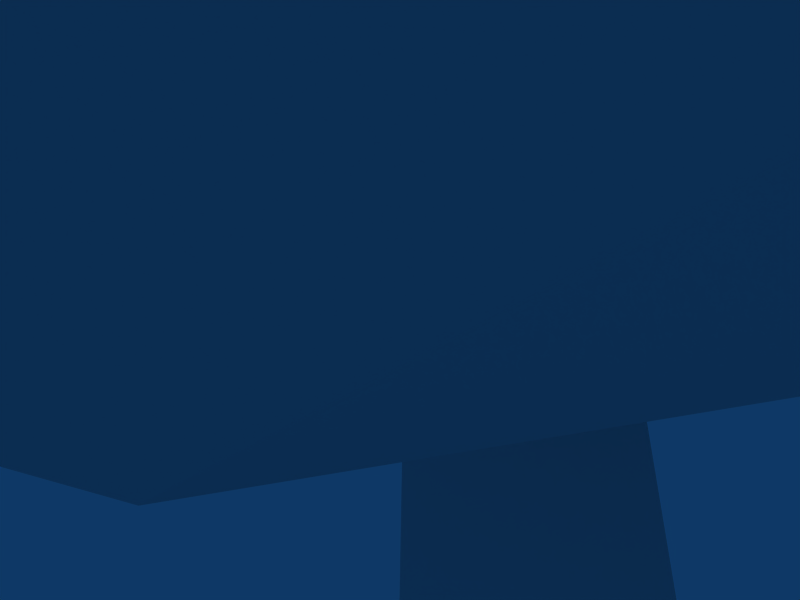 # Source: newprojectiles2.blend  (saved by Blender 2.43.0; exported with 4.5.12 LTS)
import bpy
from mathutils import Matrix  # noqa: F401  (used for matrix-valued properties, if any)

bpy.ops.wm.read_factory_settings(use_empty=True)
scene = bpy.context.scene
scene.name = 'Scene'

# ---- collections
col_collection_1 = bpy.data.collections.new('Collection 1'); scene.collection.children.link(col_collection_1)
col_collection_1.hide_render = True
col_collection_1.hide_viewport = True
col_collection_2 = bpy.data.collections.new('Collection 2'); scene.collection.children.link(col_collection_2)
col_collection_2.hide_render = True
col_collection_2.hide_viewport = True
col_collection_3 = bpy.data.collections.new('Collection 3'); scene.collection.children.link(col_collection_3)
col_collection_3.hide_render = True
col_collection_3.hide_viewport = True
col_collection_4 = bpy.data.collections.new('Collection 4'); scene.collection.children.link(col_collection_4)
col_collection_4.hide_render = True
col_collection_4.hide_viewport = True
col_collection_11 = bpy.data.collections.new('Collection 11'); scene.collection.children.link(col_collection_11)
col_collection_11.hide_render = True
col_collection_11.hide_viewport = True
col_collection_12 = bpy.data.collections.new('Collection 12'); scene.collection.children.link(col_collection_12)

# ---- materials (node trees are filled in below, after node groups)
mat_elecbeam = bpy.data.materials.new('elecbeam')
mat_elecbeam.alpha_threshold = 0.0
mat_elecbeam.roughness = 0.5
mat_elecbeam.line_color = (0.0, 0.0, 0.0, 1.0)
mat_eleccore = bpy.data.materials.new('eleccore')
mat_eleccore.alpha_threshold = 0.0
mat_eleccore.roughness = 0.5
mat_eleccore.line_color = (0.0, 0.0, 0.0, 1.0)

# ---- material node trees

# ---- world
world_world = bpy.data.worlds.new('World'); scene.world = world_world
world_world.color = (0.05656, 0.2208, 0.4)
world_world.use_sun_shadow = False
world_world.sun_shadow_jitter_overblur = 0.0
world_world.cycles.sampling_method = 'MANUAL'
world_world.cycles.sample_map_resolution = 256

# ---- cameras
cam_camera = bpy.data.cameras.new('Camera')
cam_camera.passepartout_alpha = 0.2
cam_camera.clip_end = 100.0
cam_camera.lens = 35.0
cam_camera.ortho_scale = 7.314
cam_camera.show_passepartout = False
cam_camera.show_safe_areas = True
cam_camera.dof.focus_distance = 0.0
cam_camera.dof.aperture_fstop = 128.0

# ---- lights
light_spot = bpy.data.lights.new('Spot', 'POINT')
light_spot.transmission_factor = 0.0
light_spot.cutoff_distance = 30.0
light_spot.energy = 100.0
light_spot.shadow_buffer_clip_start = 1.001
light_spot.shadow_soft_size = 1.0
light_spot.shadow_maximum_resolution = 0.006
light_spot.use_absolute_resolution = True
light_spot.cycles.use_multiple_importance_sampling = False

# ---- meshes
me_lasertrail = bpy.data.meshes.new('lasertrail')
me_lasertrail.from_pydata([(2.542, -2.996, 2.94), (2.542, 2.996, -3.052), (-30.07, 2.996, -3.052), (-30.07, -2.996, 2.94), (-30.07, -2.996, -3.052), (-30.07, 2.996, 2.94), (2.542, 2.996, 2.94), (2.542, -2.996, -3.052)], [], [(0, 3, 2, 1), (7, 4, 5, 6)])
_uv = me_lasertrail.uv_layers.new(name='UVTex')
_uv.uv.foreach_set('vector', [1.0, 1.0, 2.478e-07, 1.0, 0.0, 3.576e-07, 1.0, 0.0, 1.0, 1.0, 2.478e-07, 1.0, 0.0, 3.576e-07, 1.0, 0.0])
me_lasertrail.use_remesh_preserve_volume = False
me_lasertrail.use_remesh_preserve_attributes = False
me_lasertrail.use_mirror_vertex_groups = False
me_lasertrail.update()
me_lasercore = bpy.data.meshes.new('lasercore')
me_lasercore.from_pydata([(8.717, 8.717, 3.598e-07), (8.717, -8.717, -3.598e-07), (-8.717, -8.717, -3.598e-07), (-8.717, 8.717, 3.598e-07)], [], [(0, 3, 2, 1)])
_uv = me_lasercore.uv_layers.new(name='UVTex')
_uv.uv.foreach_set('vector', [0.0, 1.0, 0.0, 0.0, 1.0, 0.0, 1.0, 1.0])
me_lasercore.use_remesh_preserve_volume = False
me_lasercore.use_remesh_preserve_attributes = False
me_lasercore.use_mirror_vertex_groups = False
me_lasercore.update()
me_plastrfail = bpy.data.meshes.new('plastrfail')
me_plastrfail.from_pydata([(4.466, -2.266, 2.21), (4.466, 2.266, -2.322), (-38.47, 2.266, -2.322), (-38.47, -2.266, 2.21), (4.466, -2.266, -2.322), (4.466, 2.266, 2.21), (-38.47, 2.266, 2.21), (-38.47, -2.266, -2.322)], [], [(0, 3, 2, 1), (4, 5, 6, 7)])
_uv = me_plastrfail.uv_layers.new(name='UVTex')
_uv.uv.foreach_set('vector', [1.0, 1.0, 2.478e-07, 1.0, 0.0, 3.576e-07, 1.0, 0.0, 1.0, 1.0, 1.0, 0.0, 0.0, 3.576e-07, 2.478e-07, 1.0])
me_plastrfail.use_remesh_preserve_volume = False
me_plastrfail.use_remesh_preserve_attributes = False
me_plastrfail.use_mirror_vertex_groups = False
me_plastrfail.update()
me_plastrail = bpy.data.meshes.new('plastrail')
me_plastrail.from_pydata([(4.417, -1.376, 1.32), (4.417, 1.376, -1.432), (-33.05, 1.376, -1.432), (-33.05, -1.376, 1.32), (4.417, -1.376, -1.432), (4.417, 1.376, 1.32), (-33.05, 1.376, 1.32), (-33.05, -1.376, -1.432)], [], [(0, 3, 2, 1), (4, 5, 6, 7)])
_uv = me_plastrail.uv_layers.new(name='UVTex')
_uv.uv.foreach_set('vector', [1.0, 1.0, 2.478e-07, 1.0, 0.0, 3.576e-07, 1.0, 0.0, 1.0, 1.0, 1.0, 0.0, 0.0, 3.576e-07, 2.478e-07, 1.0])
me_plastrail.use_remesh_preserve_volume = False
me_plastrail.use_remesh_preserve_attributes = False
me_plastrail.use_mirror_vertex_groups = False
me_plastrail.update()
me_plascore = bpy.data.meshes.new('plascore')
me_plascore.from_pydata([(1.788e-07, 6.29, 6.29), (-2.518e-07, -6.29, 6.29), (2.981e-07, -6.29, -6.29), (7.286e-07, 6.29, -6.29)], [], [(0, 3, 2, 1)])
_uv = me_plascore.uv_layers.new(name='UVTex')
_uv.uv.foreach_set('vector', [0.0, 1.0, 0.0, 0.0, 1.0, 0.0, 1.0, 1.0])
me_plascore.use_remesh_preserve_volume = False
me_plascore.use_remesh_preserve_attributes = False
me_plascore.use_mirror_vertex_groups = False
me_plascore.update()
me_plascore4 = bpy.data.meshes.new('plascore4')
me_plascore4.from_pydata([(1.788e-07, 6.29, 6.29), (-2.518e-07, -6.29, 6.29), (2.981e-07, -6.29, -6.29), (7.286e-07, 6.29, -6.29), (6.29, 6.29, 1.478e-06), (6.29, -6.29, 9.813e-08), (-6.29, -6.29, -1.002e-06), (-6.29, 6.29, 3.787e-07), (6.29, -1.711e-07, -6.29), (-6.29, 8.094e-07, -6.29), (-6.29, 4.095e-07, 6.29), (6.29, -5.709e-07, 6.29), (6.29, -5.709e-07, 6.29), (-6.29, 4.095e-07, 6.29), (-6.29, 8.094e-07, -6.29), (6.29, -1.711e-07, -6.29), (-6.29, 6.29, 3.787e-07), (-6.29, -6.29, -1.002e-06), (6.29, -6.29, 9.813e-08), (6.29, 6.29, 1.478e-06), (7.286e-07, 6.29, -6.29), (2.981e-07, -6.29, -6.29), (-2.518e-07, -6.29, 6.29), (1.788e-07, 6.29, 6.29)], [], [(0, 3, 2, 1), (7, 4, 5, 6), (11, 8, 9, 10), (12, 13, 14, 15), (16, 17, 18, 19), (23, 22, 21, 20)])
_uv = me_plascore4.uv_layers.new(name='UVTex')
_uv.uv.foreach_set('vector', [0.0, 1.0, 0.0, 0.0, 1.0, 0.0, 1.0, 1.0, 0.0, 1.0, 0.0, 0.0, 1.0, 0.0, 1.0, 1.0, 0.0, 1.0, 0.0, 0.0, 1.0, 0.0, 1.0, 1.0, 0.0, 1.0, 1.0, 1.0, 1.0, 0.0, 0.0, 0.0, 0.0, 1.0, 1.0, 1.0, 1.0, 0.0, 0.0, 0.0, 0.0, 1.0, 1.0, 1.0, 1.0, 0.0, 0.0, 0.0])
me_plascore4.use_remesh_preserve_volume = False
me_plascore4.use_remesh_preserve_attributes = False
me_plascore4.use_mirror_vertex_groups = False
me_plascore4.update()
me_bultrail = bpy.data.meshes.new('bultrail')
me_bultrail.from_pydata([(0.4883, -0.7534, 0.6973), (0.4883, 0.7534, -0.8094), (-54.73, 0.7534, -0.8094), (-54.73, -0.7534, 0.6973), (-54.73, -0.7534, -0.8094), (-54.73, 0.7534, 0.6973), (0.4883, 0.7534, 0.6973), (0.4883, -0.7534, -0.8094)], [], [(0, 3, 2, 1), (7, 4, 5, 6)])
_uv = me_bultrail.uv_layers.new(name='UVTex')
_uv.uv.foreach_set('vector', [1.0, 1.0, 2.478e-07, 1.0, 0.0, 3.576e-07, 1.0, 0.0, 1.0, 1.0, 2.478e-07, 1.0, 0.0, 3.576e-07, 1.0, 0.0])
me_bultrail.use_remesh_preserve_volume = False
me_bultrail.use_remesh_preserve_attributes = False
me_bultrail.use_mirror_vertex_groups = False
me_bultrail.update()
me_bulcore = bpy.data.meshes.new('bulcore')
me_bulcore.from_pydata([(1.064, 1.064, 4.389e-08), (1.064, -1.064, -4.389e-08), (-1.064, -1.064, -4.389e-08), (-1.064, 1.064, 4.389e-08)], [], [(0, 3, 2, 1)])
_uv = me_bulcore.uv_layers.new(name='UVTex')
_uv.uv.foreach_set('vector', [0.0, 1.0, 0.0, 0.0, 1.0, 0.0, 1.0, 1.0])
me_bulcore.use_remesh_preserve_volume = False
me_bulcore.use_remesh_preserve_attributes = False
me_bulcore.use_mirror_vertex_groups = False
me_bulcore.update()
me_elecbeam = bpy.data.meshes.new('elecbeam')
me_elecbeam.from_pydata([(0.05338, 11.11, -4.087), (2.85, 9.077, -1.95), (-1.015, 7.821, -1.95), (-3.138, 11.75, -2.052), (-1.015, 14.4, -1.95), (2.85, 13.14, -1.95), (-2.631, 13.37, 1.138), (1.009, 14.05, 1.906), (0.1487, 10.82, 3.556), (-0.5745, 9.176, -3.51), (3.341, 11.11, -2.254), (-2.972, 9.442, -1.522), (-0.5745, 13.04, -3.51), (-2.873, 12.4, -2.153), (1.069, 14.24, -2.254), (3.729, 12.3, -0.2218), (3.729, 9.914, -0.2218), (1.769, 7.801, -0.2218), (0.6101, 7.424, -0.2218), (-3.257, 9.648, -0.9536), (-2.331, 14.0, 0.1471), (2.325, 14.24, -0.2218), (0.586, 9.469, 3.154), (0.7942, 13.39, 2.666), (-7.238, -10.56, -10.15), (-5.286, -4.548, -17.07), (18.68, 18.82, -9.105), (19.91, 13.72, -9.866), (-1.693, 12.68, -21.6), (-3.812, 19.21, -19.66), (-22.58, 11.58, -8.8), (-18.98, 20.31, -10.17), (-5.8, 31.05, -8.766), (4.077, 30.29, -10.2), (18.73, -2.761, -6.441), (22.42, 0.7581, 0.821), (-18.08, 25.0, 10.98), (-16.6, 28.09, 6.108), (-0.4292, 8.794, 28.02), (3.174, -2.297, 24.71), (5.822, 29.64, 16.02), (3.941, 23.85, 22.68), (10.51, -12.16, 2.868), (3.031, -14.59, 2.868), (-19.43, -2.179, -7.949), (-23.57, 0.8297, 0.3347), (21.83, 19.68, 2.868), (15.86, 27.9, 2.868)], [], [(2, 9, 25, 24), (5, 10, 27, 26), (12, 0, 28, 29), (3, 13, 31, 30), (4, 14, 33, 32), (16, 1, 34, 35), (6, 20, 37, 36), (8, 22, 39, 38), (23, 7, 40, 41), (17, 18, 43, 42), (11, 19, 45, 44), (15, 21, 47, 46)])
_uv = me_elecbeam.uv_layers.new(name='UVTex')
_uv.uv.foreach_set('vector', [0.1662, 0.02559, 0.1581, 0.02559, 0.1413, 0.9641, 0.195, 0.9641, 0.5675, 0.02559, 0.5754, 0.02559, 0.6006, 0.9641, 0.5488, 0.9641, 0.2175, 0.02559, 0.2137, 0.02559, 0.2006, 0.9641, 0.226, 0.9641, 0.2826, 0.02559, 0.2706, 0.02559, 0.2407, 0.9641, 0.3193, 0.9641, 0.5152, 0.02559, 0.5253, 0.02559, 0.5497, 0.9641, 0.4834, 0.9641, 0.8806, 0.02559, 0.8283, 0.02559, 0.7942, 0.9641, 0.9206, 0.9641, 0.6957, 0.02559, 0.6635, 0.02559, 0.6493, 0.9641, 0.7283, 0.9641, 0.9503, 0.02559, 0.8927, 0.02559, 0.8611, 0.9641, 0.9628, 0.9641, 0.09661, 0.02559, 0.1145, 0.02559, 0.1226, 0.9641, 0.03659, 0.9641, 0.4306, 0.02559, 0.4413, 0.02559, 0.4642, 0.9641, 0.3939, 0.9641, 0.7847, 0.02559, 0.8452, 0.02559, 0.8267, 0.9641, 0.7691, 0.9641, 0.3514, 0.02559, 0.3442, 0.02559, 0.3289, 0.9641, 0.3762, 0.9641])
me_elecbeam.materials.append(mat_elecbeam)
me_elecbeam.use_remesh_preserve_volume = False
me_elecbeam.use_remesh_preserve_attributes = False
me_elecbeam.use_mirror_vertex_groups = False
me_elecbeam.update()
me_elecglass = bpy.data.meshes.new('elecglass')
me_elecglass.from_pydata([(9.243e-08, 11.0, -11.05), (7.999, 5.189, -4.943), (-3.055, 1.597, -4.943), (-9.887, 11.0, -4.943), (-3.055, 20.4, -4.943), (7.999, 16.81, -4.943), (3.055, 1.597, 4.943), (-7.999, 5.189, 4.943), (-7.999, 16.81, 4.943), (3.055, 20.4, 4.943), (9.887, 11.0, 4.943), (9.243e-08, 11.0, 11.05), (4.701, 7.584, -9.403), (-1.796, 5.473, -9.403), (2.906, 2.057, -5.811), (4.701, 14.42, -9.403), (9.403, 11.0, -5.811), (-5.811, 11.0, -9.403), (-7.607, 5.473, -5.811), (-1.796, 16.53, -9.403), (-7.607, 16.53, -5.811), (2.906, 19.94, -5.811), (10.51, 14.42, 1.02e-06), (10.51, 7.584, 7.385e-07), (6.497, 2.057, 5.105e-07), (9.243e-08, -0.05382, 4.233e-07), (-6.497, 2.057, 5.105e-07), (-10.51, 7.584, 7.385e-07), (-10.51, 14.42, 1.02e-06), (-6.497, 19.94, 1.249e-06), (9.243e-08, 22.05, 1.336e-06), (6.497, 19.94, 1.249e-06), (7.607, 5.473, 5.811), (-2.906, 2.057, 5.811), (-9.403, 11.0, 5.811), (-2.906, 19.94, 5.811), (7.607, 16.53, 5.811), (5.811, 11.0, 9.403), (1.796, 5.473, 9.403), (-4.701, 7.584, 9.403), (-4.701, 14.42, 9.403), (1.796, 16.53, 9.403)], [], [(14, 1, 12), (12, 13, 14), (2, 14, 13), (12, 0, 13), (16, 12, 1), (12, 16, 15), (5, 15, 16), (15, 0, 12), (18, 2, 13), (13, 17, 18), (3, 18, 17), (13, 0, 17), (20, 3, 17), (17, 19, 20), (4, 20, 19), (17, 0, 19), (21, 4, 19), (19, 15, 21), (5, 21, 15), (19, 0, 15), (23, 16, 1), (16, 23, 22), (10, 22, 23), (22, 5, 16), (25, 14, 2), (14, 25, 24), (6, 24, 25), (24, 1, 14), (27, 18, 3), (18, 27, 26), (7, 26, 27), (26, 2, 18), (29, 20, 4), (20, 29, 28), (8, 28, 29), (28, 3, 20), (31, 21, 5), (21, 31, 30), (9, 30, 31), (30, 4, 21), (32, 10, 23), (23, 24, 32), (6, 32, 24), (24, 23, 1), (33, 6, 25), (25, 26, 33), (7, 33, 26), (26, 25, 2), (34, 7, 27), (27, 28, 34), (8, 34, 28), (28, 27, 3), (35, 8, 29), (29, 30, 35), (9, 35, 30), (30, 29, 4), (36, 9, 31), (31, 22, 36), (10, 36, 22), (22, 31, 5), (38, 32, 6), (32, 38, 37), (11, 37, 38), (37, 10, 32), (39, 33, 7), (33, 39, 38), (11, 38, 39), (38, 6, 33), (40, 34, 8), (34, 40, 39), (11, 39, 40), (39, 7, 34), (41, 35, 9), (35, 41, 40), (11, 40, 41), (40, 8, 35), (37, 36, 10), (36, 37, 41), (11, 41, 37), (41, 9, 36)])
_uv = me_elecglass.uv_layers.new(name='UVTex')
_uv.uv.foreach_set('vector', [0.425, 0.4993, 0.423, 0.6193, 0.3518, 0.5615, 0.3518, 0.5615, 0.3518, 0.437, 0.425, 0.4993, 0.423, 0.3793, 0.425, 0.4993, 0.3518, 0.437, 0.3518, 0.5615, 0.291, 0.4993, 0.3518, 0.437, 0.3499, 0.7082, 0.3518, 0.5615, 0.423, 0.6193, 0.3518, 0.5615, 0.3499, 0.7082, 0.2693, 0.6108, 0.2472, 0.7523, 0.2693, 0.6108, 0.3499, 0.7082, 0.2693, 0.6108, 0.291, 0.4993, 0.3518, 0.5615, 0.3499, 0.2904, 0.423, 0.3793, 0.3518, 0.437, 0.3518, 0.437, 0.2693, 0.3878, 0.3499, 0.2904, 0.2472, 0.2462, 0.3499, 0.2904, 0.2693, 0.3878, 0.3518, 0.437, 0.291, 0.4993, 0.2693, 0.3878, 0.1631, 0.3531, 0.2472, 0.2462, 0.2693, 0.3878, 0.2693, 0.3878, 0.2112, 0.4993, 0.1631, 0.3531, 0.1106, 0.4993, 0.1631, 0.3531, 0.2112, 0.4993, 0.2693, 0.3878, 0.291, 0.4993, 0.2112, 0.4993, 0.1631, 0.6454, 0.1106, 0.4993, 0.2112, 0.4993, 0.2112, 0.4993, 0.2693, 0.6108, 0.1631, 0.6454, 0.2472, 0.7523, 0.1631, 0.6454, 0.2693, 0.6108, 0.2112, 0.4993, 0.291, 0.4993, 0.2693, 0.6108, 0.4999, 0.792, 0.3499, 0.7082, 0.423, 0.6193, 0.3499, 0.7082, 0.4999, 0.792, 0.3241, 0.9412, 0.6417, 0.7302, 0.6763, 0.9416, 0.4999, 0.792, 0.3241, 0.9412, 0.2472, 0.7523, 0.3499, 0.7082, 0.5007, 0.4305, 0.425, 0.4993, 0.423, 0.3793, 0.425, 0.4993, 0.5007, 0.4305, 0.5007, 0.5681, 0.5635, 0.4993, 0.5007, 0.5681, 0.5007, 0.4305, 0.5007, 0.5681, 0.423, 0.6193, 0.425, 0.4993, 0.3242, 0.05736, 0.3499, 0.2904, 0.2472, 0.2462, 0.3499, 0.2904, 0.3242, 0.05736, 0.5, 0.2066, 0.6417, 0.2684, 0.5, 0.2066, 0.6763, 0.05696, 0.5, 0.2066, 0.423, 0.3793, 0.3499, 0.2904, 5.782e-06, 0.3502, 0.1631, 0.3531, 0.1106, 0.4993, 0.1631, 0.3531, 5.782e-06, 0.3502, 0.1261, 0.1181, 0.8508, 0.3366, 0.8736, 0.1181, 1.0, 0.3506, 0.1261, 0.1181, 0.2472, 0.2462, 0.1631, 0.3531, 0.1261, 0.8804, 0.1631, 0.6454, 0.2472, 0.7523, 0.1631, 0.6454, 0.1261, 0.8804, 0.0, 0.6483, 0.8508, 0.662, 1.0, 0.648, 0.8736, 0.8805, 0.0, 0.6483, 0.1106, 0.4993, 0.1631, 0.6454, 0.5897, 0.6101, 0.6417, 0.7302, 0.4999, 0.792, 0.4999, 0.792, 0.5007, 0.5681, 0.5897, 0.6101, 0.5635, 0.4993, 0.5897, 0.6101, 0.5007, 0.5681, 0.5007, 0.5681, 0.4999, 0.792, 0.423, 0.6193, 0.5897, 0.3885, 0.5635, 0.4993, 0.5007, 0.4305, 0.5007, 0.4305, 0.5, 0.2066, 0.5897, 0.3885, 0.6417, 0.2684, 0.5897, 0.3885, 0.5, 0.2066, 0.5, 0.2066, 0.5007, 0.4305, 0.423, 0.3793, 0.7491, 0.2718, 0.6417, 0.2684, 0.6763, 0.05696, 0.6763, 0.05696, 0.8736, 0.1181, 0.7491, 0.2718, 0.8508, 0.3366, 0.7491, 0.2718, 0.8736, 0.1181, 0.1261, 0.1181, 0.3242, 0.05736, 0.2472, 0.2462, 0.8713, 0.4993, 0.8508, 0.3366, 1.0, 0.3506, 1.0, 0.3506, 1.0, 0.648, 0.8713, 0.4993, 0.8508, 0.662, 0.8713, 0.4993, 1.0, 0.648, 0.0, 0.6483, 5.782e-06, 0.3502, 0.1106, 0.4993, 0.749, 0.7268, 0.8508, 0.662, 0.8736, 0.8805, 0.8736, 0.8805, 0.6763, 0.9416, 0.749, 0.7268, 0.6417, 0.7302, 0.749, 0.7268, 0.6763, 0.9416, 0.3241, 0.9412, 0.1261, 0.8804, 0.2472, 0.7523, 0.6364, 0.4993, 0.5897, 0.6101, 0.5635, 0.4993, 0.5897, 0.6101, 0.6364, 0.4993, 0.6826, 0.6055, 0.709, 0.4993, 0.6826, 0.6055, 0.6364, 0.4993, 0.6826, 0.6055, 0.6417, 0.7302, 0.5897, 0.6101, 0.6826, 0.3931, 0.5897, 0.3885, 0.6417, 0.2684, 0.5897, 0.3885, 0.6826, 0.3931, 0.6364, 0.4993, 0.709, 0.4993, 0.6364, 0.4993, 0.6826, 0.3931, 0.6364, 0.4993, 0.5635, 0.4993, 0.5897, 0.3885, 0.7724, 0.4284, 0.7491, 0.2718, 0.8508, 0.3366, 0.7491, 0.2718, 0.7724, 0.4284, 0.6826, 0.3931, 0.709, 0.4993, 0.6826, 0.3931, 0.7724, 0.4284, 0.6826, 0.3931, 0.6417, 0.2684, 0.7491, 0.2718, 0.7724, 0.5701, 0.8713, 0.4993, 0.8508, 0.662, 0.8713, 0.4993, 0.7724, 0.5701, 0.7724, 0.4284, 0.709, 0.4993, 0.7724, 0.4284, 0.7724, 0.5701, 0.7724, 0.4284, 0.8508, 0.3366, 0.8713, 0.4993, 0.6826, 0.6055, 0.749, 0.7268, 0.6417, 0.7302, 0.749, 0.7268, 0.6826, 0.6055, 0.7724, 0.5701, 0.709, 0.4993, 0.7724, 0.5701, 0.6826, 0.6055, 0.7724, 0.5701, 0.8508, 0.662, 0.749, 0.7268])
me_elecglass.use_remesh_preserve_volume = False
me_elecglass.use_remesh_preserve_attributes = False
me_elecglass.use_mirror_vertex_groups = False
me_elecglass.update()
me_eleccore = bpy.data.meshes.new('eleccore')
me_eleccore.from_pydata([(3.122e-07, 11.0, -5.411), (3.915, 8.155, -2.42), (-1.495, 6.397, -2.42), (-4.84, 11.0, -2.42), (-1.495, 15.6, -2.42), (3.915, 13.84, -2.42), (1.495, 6.397, 2.42), (-3.915, 8.155, 2.42), (-3.915, 13.84, 2.42), (1.495, 15.6, 2.42), (4.84, 11.0, 2.42), (3.122e-07, 11.0, 5.411), (2.301, 9.328, -4.603), (-0.879, 8.295, -4.603), (1.422, 6.623, -2.845), (2.301, 12.67, -4.603), (4.603, 11.0, -2.845), (-2.845, 11.0, -4.603), (-3.724, 8.295, -2.845), (-0.879, 13.71, -4.603), (-3.724, 13.71, -2.845), (1.422, 15.38, -2.845), (5.146, 12.67, 2.642e-07), (5.146, 9.328, 1.262e-07), (3.18, 6.623, 1.456e-08), (3.122e-07, 5.589, -2.809e-08), (-3.18, 6.623, 1.456e-08), (-5.146, 9.328, 1.262e-07), (-5.146, 12.67, 2.642e-07), (-3.18, 15.38, 3.759e-07), (3.122e-07, 16.41, 4.185e-07), (3.18, 15.38, 3.759e-07), (3.724, 8.295, 2.845), (-1.422, 6.623, 2.845), (-4.603, 11.0, 2.845), (-1.422, 15.38, 2.845), (3.724, 13.71, 2.845), (2.845, 11.0, 4.603), (0.879, 8.295, 4.603), (-2.301, 9.328, 4.603), (-2.301, 12.67, 4.603), (0.879, 13.71, 4.603)], [], [(14, 12, 1), (12, 14, 13), (2, 13, 14), (13, 0, 12), (16, 1, 12), (12, 15, 16), (5, 16, 15), (12, 0, 15), (18, 13, 2), (13, 18, 17), (3, 17, 18), (17, 0, 13), (20, 17, 3), (17, 20, 19), (4, 19, 20), (19, 0, 17), (21, 19, 4), (19, 21, 15), (5, 15, 21), (15, 0, 19), (23, 1, 16), (16, 22, 23), (10, 23, 22), (22, 16, 5), (25, 2, 14), (14, 24, 25), (6, 25, 24), (24, 14, 1), (27, 3, 18), (18, 26, 27), (7, 27, 26), (26, 18, 2), (29, 4, 20), (20, 28, 29), (8, 29, 28), (28, 20, 3), (31, 5, 21), (21, 30, 31), (9, 31, 30), (30, 21, 4), (32, 23, 10), (23, 32, 24), (6, 24, 32), (24, 1, 23), (33, 25, 6), (25, 33, 26), (7, 26, 33), (26, 2, 25), (34, 27, 7), (27, 34, 28), (8, 28, 34), (28, 3, 27), (35, 29, 8), (29, 35, 30), (9, 30, 35), (30, 4, 29), (36, 31, 9), (31, 36, 22), (10, 22, 36), (22, 5, 31), (38, 6, 32), (32, 37, 38), (11, 38, 37), (37, 32, 10), (39, 7, 33), (33, 38, 39), (11, 39, 38), (38, 33, 6), (40, 8, 34), (34, 39, 40), (11, 40, 39), (39, 34, 7), (41, 9, 35), (35, 40, 41), (11, 41, 40), (40, 35, 8), (37, 10, 36), (36, 41, 37), (11, 37, 41), (41, 36, 9)])
_uv = me_eleccore.uv_layers.new(name='UVTex')
_uv.uv.foreach_set('vector', [0.3468, 0.0, 0.6567, 3.189e-06, 0.5018, 0.1106, 0.6563, 1.0, 0.3472, 1.0, 0.5018, 0.8713, 0.3326, 0.8508, 0.5018, 0.8713, 0.3472, 1.0, 0.5018, 0.8713, 0.6709, 0.8508, 0.6563, 1.0, 0.6537, 0.1632, 0.5018, 0.1106, 0.6567, 3.189e-06, 0.6567, 3.189e-06, 0.898, 0.1261, 0.6537, 0.1632, 0.7648, 0.2472, 0.6537, 0.1632, 0.898, 0.1261, 0.6563, 1.0, 0.6709, 0.8508, 0.898, 0.8737, 0.4281, 0.7724, 0.5018, 0.8713, 0.3326, 0.8508, 0.5018, 0.8713, 0.4281, 0.7724, 0.5754, 0.7724, 0.5018, 0.7091, 0.5754, 0.7724, 0.4281, 0.7724, 0.5754, 0.7724, 0.6709, 0.8508, 0.5018, 0.8713, 0.6122, 0.6827, 0.5754, 0.7724, 0.5018, 0.7091, 0.5754, 0.7724, 0.6122, 0.6827, 0.7382, 0.7491, 0.7418, 0.6417, 0.7382, 0.7491, 0.6122, 0.6827, 0.7382, 0.7491, 0.6709, 0.8508, 0.5754, 0.7724, 0.9615, 0.6763, 0.7382, 0.7491, 0.7418, 0.6417, 0.7382, 0.7491, 0.9615, 0.6763, 0.898, 0.8737, 0.7648, 0.2472, 0.898, 0.1261, 0.9611, 0.3242, 0.898, 0.8737, 0.6709, 0.8508, 0.7382, 0.7491, 0.5018, 0.2112, 0.5018, 0.1106, 0.6537, 0.1632, 0.6537, 0.1632, 0.6177, 0.2693, 0.5018, 0.2112, 0.5018, 0.291, 0.5018, 0.2112, 0.6177, 0.2693, 0.6177, 0.2693, 0.6537, 0.1632, 0.7648, 0.2472, 0.1055, 0.8737, 0.3326, 0.8508, 0.3472, 1.0, 0.3468, 0.0, 0.3498, 0.1632, 0.1055, 0.1261, 0.2387, 0.2472, 0.1055, 0.1261, 0.3498, 0.1632, 0.3498, 0.1632, 0.3468, 0.0, 0.5018, 0.1106, 0.3914, 0.6827, 0.5018, 0.7091, 0.4281, 0.7724, 0.4281, 0.7724, 0.2653, 0.7491, 0.3914, 0.6827, 0.2617, 0.6417, 0.3914, 0.6827, 0.2653, 0.7491, 0.2653, 0.7491, 0.4281, 0.7724, 0.3326, 0.8508, 0.6169, 0.5897, 0.7418, 0.6417, 0.6122, 0.6827, 0.6122, 0.6827, 0.5018, 0.6365, 0.6169, 0.5897, 0.5018, 0.5636, 0.6169, 0.5897, 0.5018, 0.6365, 0.5018, 0.6365, 0.6122, 0.6827, 0.5018, 0.7091, 0.7189, 0.35, 0.7648, 0.2472, 0.9611, 0.3242, 0.9611, 0.3242, 0.806, 0.5, 0.7189, 0.35, 0.6265, 0.4231, 0.7189, 0.35, 0.806, 0.5, 0.806, 0.5, 0.9615, 0.6763, 0.7418, 0.6417, 0.3859, 0.2693, 0.5018, 0.2112, 0.5018, 0.291, 0.5018, 0.2112, 0.3859, 0.2693, 0.3498, 0.1632, 0.2387, 0.2472, 0.3498, 0.1632, 0.3859, 0.2693, 0.3498, 0.1632, 0.5018, 0.1106, 0.5018, 0.2112, 0.04237, 0.3242, 0.1055, 0.1261, 0.2387, 0.2472, 0.1055, 0.8737, 0.04202, 0.6763, 0.2653, 0.7491, 0.2617, 0.6417, 0.2653, 0.7491, 0.04202, 0.6763, 0.2653, 0.7491, 0.3326, 0.8508, 0.1055, 0.8737, 0.3866, 0.5897, 0.3914, 0.6827, 0.2617, 0.6417, 0.3914, 0.6827, 0.3866, 0.5897, 0.5018, 0.6365, 0.5018, 0.5636, 0.5018, 0.6365, 0.3866, 0.5897, 0.5018, 0.6365, 0.5018, 0.7091, 0.3914, 0.6827, 0.5733, 0.5007, 0.6169, 0.5897, 0.5018, 0.5636, 0.6169, 0.5897, 0.5733, 0.5007, 0.806, 0.5, 0.6265, 0.4231, 0.806, 0.5, 0.5733, 0.5007, 0.806, 0.5, 0.7418, 0.6417, 0.6169, 0.5897, 0.5664, 0.3519, 0.7189, 0.35, 0.6265, 0.4231, 0.7189, 0.35, 0.5664, 0.3519, 0.6177, 0.2693, 0.5018, 0.291, 0.6177, 0.2693, 0.5664, 0.3519, 0.6177, 0.2693, 0.7648, 0.2472, 0.7189, 0.35, 0.2846, 0.35, 0.2387, 0.2472, 0.3859, 0.2693, 0.3859, 0.2693, 0.4371, 0.3519, 0.2846, 0.35, 0.377, 0.4231, 0.2846, 0.35, 0.4371, 0.3519, 0.4371, 0.3519, 0.3859, 0.2693, 0.5018, 0.291, 0.1975, 0.5, 0.2617, 0.6417, 0.04202, 0.6763, 0.04237, 0.3242, 0.2846, 0.35, 0.1975, 0.5, 0.377, 0.4231, 0.1975, 0.5, 0.2846, 0.35, 0.2846, 0.35, 0.04237, 0.3242, 0.2387, 0.2472, 0.4302, 0.5007, 0.5018, 0.5636, 0.3866, 0.5897, 0.3866, 0.5897, 0.1975, 0.5, 0.4302, 0.5007, 0.377, 0.4231, 0.4302, 0.5007, 0.1975, 0.5, 0.1975, 0.5, 0.3866, 0.5897, 0.2617, 0.6417, 0.5018, 0.4251, 0.6265, 0.4231, 0.5733, 0.5007, 0.5733, 0.5007, 0.4302, 0.5007, 0.5018, 0.4251, 0.377, 0.4231, 0.5018, 0.4251, 0.4302, 0.5007, 0.4302, 0.5007, 0.5733, 0.5007, 0.5018, 0.5636, 0.4371, 0.3519, 0.5018, 0.291, 0.5664, 0.3519, 0.5664, 0.3519, 0.5018, 0.4251, 0.4371, 0.3519, 0.377, 0.4231, 0.4371, 0.3519, 0.5018, 0.4251, 0.5018, 0.4251, 0.5664, 0.3519, 0.6265, 0.4231])
me_eleccore.materials.append(mat_eleccore)
me_eleccore.use_remesh_preserve_volume = False
me_eleccore.use_remesh_preserve_attributes = False
me_eleccore.use_mirror_vertex_groups = False
me_eleccore.update()

# ---- objects
ob_lasertrail = bpy.data.objects.new('lasertrail', me_lasertrail)
ob_lasercore = bpy.data.objects.new('lasercore', me_lasercore)
ob_lamp = bpy.data.objects.new('Lamp', light_spot)
ob_camera = bpy.data.objects.new('Camera', cam_camera)
ob_plastrfail = bpy.data.objects.new('plastrfail', me_plastrfail)
ob_plastrail = bpy.data.objects.new('plastrail', me_plastrail)
ob_plascore = bpy.data.objects.new('plascore', me_plascore)
ob_plascore4 = bpy.data.objects.new('plascore4', me_plascore4)
ob_bultrail = bpy.data.objects.new('bultrail', me_bultrail)
ob_bulcore = bpy.data.objects.new('bulcore', me_bulcore)
ob_elecbeam = bpy.data.objects.new('elecbeam', me_elecbeam)
ob_elecglass = bpy.data.objects.new('elecglass', me_elecglass)
ob_eleccore = bpy.data.objects.new('eleccore', me_eleccore)

# ---- transforms, parenting, visibility, modifiers, constraints
ob_lasertrail.location = (0.0, 0.0, 0.0)
ob_lasertrail.rotation_euler = (1.571, -0.0, -0.0)
ob_lasertrail.lock_rotations_4d = False
ob_lasertrail.empty_display_type = 'ARROWS'
ob_lasertrail.color = (0.0, 0.0, 0.0, 1.0)
ob_lasertrail.lineart.crease_threshold = 0.0
ob_lasercore.location = (0.0, 0.0, 0.0)
ob_lasercore.rotation_euler = (1.571, -0.0, -0.0)
ob_lasercore.lock_rotations_4d = False
ob_lasercore.empty_display_type = 'ARROWS'
ob_lasercore.color = (0.0, 0.0, 0.0, 1.0)
ob_lasercore.lineart.crease_threshold = 0.0
ob_lamp.location = (4.076, 1.005, 5.904)
ob_lamp.rotation_euler = (0.6503, 0.05522, 1.866)
ob_lamp.lock_rotations_4d = False
ob_lamp.empty_display_type = 'ARROWS'
ob_lamp.color = (0.0, 0.0, 0.0, 0.0)
ob_lamp.lineart.crease_threshold = 0.0
ob_camera.location = (7.481, -6.508, 5.344)
ob_camera.rotation_euler = (1.109, 0.01082, 0.8149)
ob_camera.lock_rotations_4d = False
ob_camera.empty_display_type = 'ARROWS'
ob_camera.color = (0.0, 0.0, 0.0, 0.0)
ob_camera.display_type = 'WIRE'
ob_camera.lineart.crease_threshold = 0.0
ob_plastrfail.location = (0.0, 0.0, 0.0)
ob_plastrfail.rotation_euler = (1.571, -0.0, -0.0)
ob_plastrfail.lock_rotations_4d = False
ob_plastrfail.empty_display_type = 'ARROWS'
ob_plastrfail.color = (0.0, 0.0, 0.0, 1.0)
ob_plastrfail.lineart.crease_threshold = 0.0
ob_plastrail.location = (0.0, 0.0, 0.0)
ob_plastrail.rotation_euler = (1.571, -0.0, -0.0)
ob_plastrail.lock_rotations_4d = False
ob_plastrail.empty_display_type = 'ARROWS'
ob_plastrail.color = (0.0, 0.0, 0.0, 1.0)
ob_plastrail.show_transparent = True
ob_plastrail.lineart.crease_threshold = 0.0
ob_plascore.location = (0.0, 0.0, 0.0)
ob_plascore.rotation_euler = (1.571, -0.0, -0.0)
ob_plascore.lock_rotations_4d = False
ob_plascore.empty_display_type = 'ARROWS'
ob_plascore.color = (0.0, 0.0, 0.0, 1.0)
ob_plascore.show_transparent = True
ob_plascore.show_in_front = True
ob_plascore.lineart.crease_threshold = 0.0
ob_plascore4.location = (0.0, 0.0, 0.0)
ob_plascore4.rotation_euler = (1.571, -0.0, -0.0)
ob_plascore4.lock_rotations_4d = False
ob_plascore4.empty_display_type = 'ARROWS'
ob_plascore4.color = (0.0, 0.0, 0.0, 1.0)
ob_plascore4.lineart.crease_threshold = 0.0
ob_bultrail.location = (0.0, 0.0, 0.0)
ob_bultrail.rotation_euler = (1.571, -0.0, -0.0)
ob_bultrail.lock_rotations_4d = False
ob_bultrail.empty_display_type = 'ARROWS'
ob_bultrail.color = (0.0, 0.0, 0.0, 1.0)
ob_bultrail.lineart.crease_threshold = 0.0
ob_bulcore.location = (0.0, 0.0, 0.0)
ob_bulcore.rotation_euler = (1.571, -0.0, -0.0)
ob_bulcore.lock_rotations_4d = False
ob_bulcore.empty_display_type = 'ARROWS'
ob_bulcore.color = (0.0, 0.0, 0.0, 1.0)
ob_bulcore.lineart.crease_threshold = 0.0
ob_elecbeam.location = (0.0, 0.0, 0.0)
ob_elecbeam.rotation_euler = (1.571, -0.0, -0.0)
ob_elecbeam.lock_rotations_4d = False
ob_elecbeam.empty_display_type = 'ARROWS'
ob_elecbeam.color = (0.0, 0.0, 0.0, 1.0)
ob_elecbeam.lineart.crease_threshold = 0.0
ob_elecglass.location = (2.645e-07, 9.251e-07, 7.066e-05)
ob_elecglass.rotation_euler = (1.571, -0.0, -0.0)
ob_elecglass.lock_rotations_4d = False
ob_elecglass.empty_display_type = 'ARROWS'
ob_elecglass.color = (0.0, 0.0, 0.0, 1.0)
ob_elecglass.lineart.crease_threshold = 0.0
ob_eleccore.location = (0.0, 0.0, 0.0)
ob_eleccore.rotation_euler = (1.571, -0.0, -0.0)
ob_eleccore.lock_rotations_4d = False
ob_eleccore.empty_display_type = 'ARROWS'
ob_eleccore.color = (0.0, 0.0, 0.0, 1.0)
ob_eleccore.lineart.crease_threshold = 0.0

# ---- collection membership
col_collection_1.objects.link(ob_lasertrail)
col_collection_1.objects.link(ob_lasercore)
col_collection_1.objects.link(ob_lamp)
col_collection_1.objects.link(ob_camera)
col_collection_2.objects.link(ob_plastrfail)
col_collection_3.objects.link(ob_plastrail)
col_collection_3.objects.link(ob_plascore)
col_collection_4.objects.link(ob_plascore4)
col_collection_11.objects.link(ob_bultrail)
col_collection_11.objects.link(ob_bulcore)
col_collection_12.objects.link(ob_elecbeam)
col_collection_12.objects.link(ob_elecglass)
col_collection_12.objects.link(ob_eleccore)

# ---- scene / render settings (as saved in the file)
scene.camera = ob_camera
scene.frame_start = 1; scene.frame_end = 250; scene.frame_set(1)
scene.render.engine = 'BLENDER_EEVEE_NEXT'
scene.render.image_settings.file_format = 'TARGA'
scene.render.image_settings.color_mode = 'RGB'
scene.render.image_settings.compression = 90
scene.render.resolution_x = 800
scene.render.resolution_y = 600
scene.render.pixel_aspect_x = 100.0
scene.render.pixel_aspect_y = 100.0
scene.render.fps = 25
scene.render.dither_intensity = 0.0
scene.render.use_compositing = False
scene.render.use_sequencer = False
scene.render.bake_margin = 2
scene.render.bake_bias = 0.0
scene.render.use_stamp_time = False
scene.render.use_stamp_date = False
scene.render.use_stamp_frame = False
scene.render.use_stamp_camera = False
scene.render.use_stamp_scene = False
scene.render.use_stamp_filename = False
scene.render.use_stamp_render_time = False
scene.render.stamp_font_size = 0
scene.cycles.use_denoising = False
scene.cycles.samples = 10
scene.cycles.sampling_pattern = 'TABULATED_SOBOL'
scene.cycles.light_sampling_threshold = 0.0
scene.cycles.use_adaptive_sampling = False
scene.cycles.use_light_tree = False
scene.cycles.blur_glossy = 0.0
scene.cycles.volume_bounces = 1
scene.cycles.pixel_filter_type = 'GAUSSIAN'
scene.cycles.sample_clamp_indirect = 0.0
scene.view_settings.view_transform = 'Raw'
bpy.context.view_layer.update()

